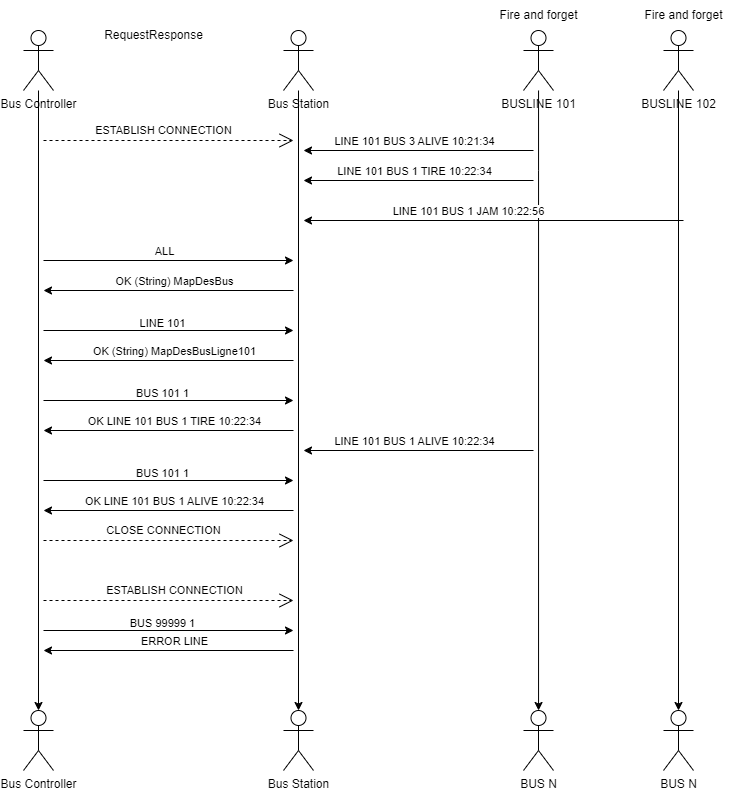

The diagram above was exported from draw.io. Its source (the exported page's mxGraphModel, read from the mxfile embedded in the PNG):
<mxGraphModel dx="836" dy="442" grid="1" gridSize="10" guides="1" tooltips="1" connect="1" arrows="1" fold="1" page="1" pageScale="1" pageWidth="827" pageHeight="1169" math="0" shadow="0">
  <root>
    <mxCell id="0" />
    <mxCell id="1" parent="0" />
    <mxCell id="K4kY370gOvi7cbNuZazs-8" value="" style="edgeStyle=orthogonalEdgeStyle;rounded=0;orthogonalLoop=1;jettySize=auto;html=1;" edge="1" parent="1" source="K4kY370gOvi7cbNuZazs-1" target="K4kY370gOvi7cbNuZazs-7">
      <mxGeometry relative="1" as="geometry" />
    </mxCell>
    <mxCell id="K4kY370gOvi7cbNuZazs-1" value="Bus Controller" style="shape=umlActor;verticalLabelPosition=bottom;verticalAlign=top;html=1;outlineConnect=0;" vertex="1" parent="1">
      <mxGeometry x="100" y="50" width="30" height="60" as="geometry" />
    </mxCell>
    <mxCell id="K4kY370gOvi7cbNuZazs-12" value="" style="edgeStyle=orthogonalEdgeStyle;rounded=0;orthogonalLoop=1;jettySize=auto;html=1;" edge="1" parent="1" source="K4kY370gOvi7cbNuZazs-2" target="K4kY370gOvi7cbNuZazs-11">
      <mxGeometry relative="1" as="geometry" />
    </mxCell>
    <mxCell id="K4kY370gOvi7cbNuZazs-2" value="Bus Station" style="shape=umlActor;verticalLabelPosition=bottom;verticalAlign=top;html=1;outlineConnect=0;" vertex="1" parent="1">
      <mxGeometry x="360" y="50" width="30" height="60" as="geometry" />
    </mxCell>
    <mxCell id="K4kY370gOvi7cbNuZazs-14" value="" style="edgeStyle=orthogonalEdgeStyle;rounded=0;orthogonalLoop=1;jettySize=auto;html=1;" edge="1" parent="1" source="K4kY370gOvi7cbNuZazs-3" target="K4kY370gOvi7cbNuZazs-13">
      <mxGeometry relative="1" as="geometry">
        <Array as="points">
          <mxPoint x="615" y="190" />
          <mxPoint x="615" y="190" />
        </Array>
      </mxGeometry>
    </mxCell>
    <mxCell id="K4kY370gOvi7cbNuZazs-3" value="BUSLINE 101" style="shape=umlActor;verticalLabelPosition=bottom;verticalAlign=top;html=1;outlineConnect=0;" vertex="1" parent="1">
      <mxGeometry x="600" y="50" width="30" height="60" as="geometry" />
    </mxCell>
    <mxCell id="K4kY370gOvi7cbNuZazs-7" value="Bus Controller" style="shape=umlActor;verticalLabelPosition=bottom;verticalAlign=top;html=1;outlineConnect=0;" vertex="1" parent="1">
      <mxGeometry x="100" y="730" width="30" height="60" as="geometry" />
    </mxCell>
    <mxCell id="K4kY370gOvi7cbNuZazs-11" value="Bus Station" style="shape=umlActor;verticalLabelPosition=bottom;verticalAlign=top;html=1;outlineConnect=0;" vertex="1" parent="1">
      <mxGeometry x="360" y="730" width="30" height="60" as="geometry" />
    </mxCell>
    <mxCell id="K4kY370gOvi7cbNuZazs-13" value="BUS N" style="shape=umlActor;verticalLabelPosition=bottom;verticalAlign=top;html=1;outlineConnect=0;" vertex="1" parent="1">
      <mxGeometry x="600" y="730" width="30" height="60" as="geometry" />
    </mxCell>
    <mxCell id="K4kY370gOvi7cbNuZazs-15" value="" style="endArrow=classic;html=1;rounded=0;" edge="1" parent="1">
      <mxGeometry width="50" height="50" relative="1" as="geometry">
        <mxPoint x="120" y="280" as="sourcePoint" />
        <mxPoint x="370" y="280" as="targetPoint" />
      </mxGeometry>
    </mxCell>
    <mxCell id="K4kY370gOvi7cbNuZazs-16" value="ALL" style="edgeLabel;html=1;align=center;verticalAlign=middle;resizable=0;points=[];" vertex="1" connectable="0" parent="K4kY370gOvi7cbNuZazs-15">
      <mxGeometry x="0.5827" y="-2" relative="1" as="geometry">
        <mxPoint x="-77" y="-12" as="offset" />
      </mxGeometry>
    </mxCell>
    <mxCell id="K4kY370gOvi7cbNuZazs-17" value="ESTABLISH CONNECTION" style="endArrow=open;endSize=12;dashed=1;html=1;rounded=0;" edge="1" parent="1">
      <mxGeometry x="-0.04" y="10" width="160" relative="1" as="geometry">
        <mxPoint x="120" y="160" as="sourcePoint" />
        <mxPoint x="370" y="160" as="targetPoint" />
        <mxPoint as="offset" />
      </mxGeometry>
    </mxCell>
    <mxCell id="K4kY370gOvi7cbNuZazs-18" value="" style="endArrow=classic;html=1;rounded=0;" edge="1" parent="1">
      <mxGeometry width="50" height="50" relative="1" as="geometry">
        <mxPoint x="610" y="170" as="sourcePoint" />
        <mxPoint x="380" y="170" as="targetPoint" />
      </mxGeometry>
    </mxCell>
    <mxCell id="K4kY370gOvi7cbNuZazs-19" value="LINE 101 BUS 3 ALIVE 10:21:34" style="edgeLabel;html=1;align=center;verticalAlign=middle;resizable=0;points=[];" vertex="1" connectable="0" parent="K4kY370gOvi7cbNuZazs-18">
      <mxGeometry x="0.2797" y="1" relative="1" as="geometry">
        <mxPoint x="28" y="-11" as="offset" />
      </mxGeometry>
    </mxCell>
    <mxCell id="K4kY370gOvi7cbNuZazs-20" value="" style="edgeStyle=orthogonalEdgeStyle;rounded=0;orthogonalLoop=1;jettySize=auto;html=1;" edge="1" parent="1" source="K4kY370gOvi7cbNuZazs-21" target="K4kY370gOvi7cbNuZazs-22">
      <mxGeometry relative="1" as="geometry" />
    </mxCell>
    <mxCell id="K4kY370gOvi7cbNuZazs-21" value="BUSLINE 102" style="shape=umlActor;verticalLabelPosition=bottom;verticalAlign=top;html=1;outlineConnect=0;" vertex="1" parent="1">
      <mxGeometry x="740" y="50" width="30" height="60" as="geometry" />
    </mxCell>
    <mxCell id="K4kY370gOvi7cbNuZazs-22" value="BUS N" style="shape=umlActor;verticalLabelPosition=bottom;verticalAlign=top;html=1;outlineConnect=0;" vertex="1" parent="1">
      <mxGeometry x="740" y="730" width="30" height="60" as="geometry" />
    </mxCell>
    <mxCell id="K4kY370gOvi7cbNuZazs-23" value="" style="endArrow=classic;html=1;rounded=0;" edge="1" parent="1">
      <mxGeometry width="50" height="50" relative="1" as="geometry">
        <mxPoint x="610" y="200" as="sourcePoint" />
        <mxPoint x="380" y="200" as="targetPoint" />
      </mxGeometry>
    </mxCell>
    <mxCell id="K4kY370gOvi7cbNuZazs-24" value="LINE 101 BUS 1 TIRE 10:22:34" style="edgeLabel;html=1;align=center;verticalAlign=middle;resizable=0;points=[];" vertex="1" connectable="0" parent="K4kY370gOvi7cbNuZazs-23">
      <mxGeometry x="0.2797" y="1" relative="1" as="geometry">
        <mxPoint x="28" y="-11" as="offset" />
      </mxGeometry>
    </mxCell>
    <mxCell id="K4kY370gOvi7cbNuZazs-26" value="" style="endArrow=classic;html=1;rounded=0;" edge="1" parent="1">
      <mxGeometry width="50" height="50" relative="1" as="geometry">
        <mxPoint x="760" y="240" as="sourcePoint" />
        <mxPoint x="380" y="240" as="targetPoint" />
      </mxGeometry>
    </mxCell>
    <mxCell id="K4kY370gOvi7cbNuZazs-27" value="LINE 101 BUS 1 JAM 10:22:56" style="edgeLabel;html=1;align=center;verticalAlign=middle;resizable=0;points=[];" vertex="1" connectable="0" parent="K4kY370gOvi7cbNuZazs-26">
      <mxGeometry x="0.2797" y="1" relative="1" as="geometry">
        <mxPoint x="28" y="-11" as="offset" />
      </mxGeometry>
    </mxCell>
    <mxCell id="K4kY370gOvi7cbNuZazs-28" value="" style="endArrow=classic;html=1;rounded=0;" edge="1" parent="1">
      <mxGeometry width="50" height="50" relative="1" as="geometry">
        <mxPoint x="370" y="310" as="sourcePoint" />
        <mxPoint x="120" y="310" as="targetPoint" />
      </mxGeometry>
    </mxCell>
    <mxCell id="K4kY370gOvi7cbNuZazs-29" value="OK (String) MapDesBus" style="edgeLabel;html=1;align=center;verticalAlign=middle;resizable=0;points=[];" vertex="1" connectable="0" parent="K4kY370gOvi7cbNuZazs-28">
      <mxGeometry x="-0.3427" y="-2" relative="1" as="geometry">
        <mxPoint x="-37" y="-8" as="offset" />
      </mxGeometry>
    </mxCell>
    <mxCell id="K4kY370gOvi7cbNuZazs-30" value="" style="endArrow=classic;html=1;rounded=0;" edge="1" parent="1">
      <mxGeometry width="50" height="50" relative="1" as="geometry">
        <mxPoint x="120" y="350" as="sourcePoint" />
        <mxPoint x="370" y="350" as="targetPoint" />
      </mxGeometry>
    </mxCell>
    <mxCell id="K4kY370gOvi7cbNuZazs-31" value="ALL" style="edgeLabel;html=1;align=center;verticalAlign=middle;resizable=0;points=[];" vertex="1" connectable="0" parent="K4kY370gOvi7cbNuZazs-30">
      <mxGeometry x="0.5827" y="-2" relative="1" as="geometry">
        <mxPoint x="-77" y="-12" as="offset" />
      </mxGeometry>
    </mxCell>
    <mxCell id="K4kY370gOvi7cbNuZazs-34" value="LINE 101" style="edgeLabel;html=1;align=center;verticalAlign=middle;resizable=0;points=[];" vertex="1" connectable="0" parent="K4kY370gOvi7cbNuZazs-30">
      <mxGeometry x="-0.0473" y="8" relative="1" as="geometry">
        <mxPoint as="offset" />
      </mxGeometry>
    </mxCell>
    <mxCell id="K4kY370gOvi7cbNuZazs-32" value="" style="endArrow=classic;html=1;rounded=0;" edge="1" parent="1">
      <mxGeometry width="50" height="50" relative="1" as="geometry">
        <mxPoint x="370" y="380" as="sourcePoint" />
        <mxPoint x="120" y="380" as="targetPoint" />
      </mxGeometry>
    </mxCell>
    <mxCell id="K4kY370gOvi7cbNuZazs-33" value="OK (String) MapDesBusLigne101" style="edgeLabel;html=1;align=center;verticalAlign=middle;resizable=0;points=[];" vertex="1" connectable="0" parent="K4kY370gOvi7cbNuZazs-32">
      <mxGeometry x="-0.3427" y="-2" relative="1" as="geometry">
        <mxPoint x="-37" y="-8" as="offset" />
      </mxGeometry>
    </mxCell>
    <mxCell id="K4kY370gOvi7cbNuZazs-35" value="Fire and forget" style="text;html=1;align=center;verticalAlign=middle;resizable=0;points=[];autosize=1;strokeColor=none;fillColor=none;" vertex="1" parent="1">
      <mxGeometry x="565" y="20" width="100" height="30" as="geometry" />
    </mxCell>
    <mxCell id="K4kY370gOvi7cbNuZazs-36" value="Fire and forget" style="text;html=1;align=center;verticalAlign=middle;resizable=0;points=[];autosize=1;strokeColor=none;fillColor=none;" vertex="1" parent="1">
      <mxGeometry x="710" y="20" width="100" height="30" as="geometry" />
    </mxCell>
    <mxCell id="K4kY370gOvi7cbNuZazs-37" value="" style="endArrow=classic;html=1;rounded=0;" edge="1" parent="1">
      <mxGeometry width="50" height="50" relative="1" as="geometry">
        <mxPoint x="120" y="420" as="sourcePoint" />
        <mxPoint x="370" y="420" as="targetPoint" />
      </mxGeometry>
    </mxCell>
    <mxCell id="K4kY370gOvi7cbNuZazs-38" value="ALL" style="edgeLabel;html=1;align=center;verticalAlign=middle;resizable=0;points=[];" vertex="1" connectable="0" parent="K4kY370gOvi7cbNuZazs-37">
      <mxGeometry x="0.5827" y="-2" relative="1" as="geometry">
        <mxPoint x="-77" y="-12" as="offset" />
      </mxGeometry>
    </mxCell>
    <mxCell id="K4kY370gOvi7cbNuZazs-39" value="BUS 101 1" style="edgeLabel;html=1;align=center;verticalAlign=middle;resizable=0;points=[];" vertex="1" connectable="0" parent="K4kY370gOvi7cbNuZazs-37">
      <mxGeometry x="-0.0473" y="8" relative="1" as="geometry">
        <mxPoint as="offset" />
      </mxGeometry>
    </mxCell>
    <mxCell id="K4kY370gOvi7cbNuZazs-40" value="" style="endArrow=classic;html=1;rounded=0;" edge="1" parent="1">
      <mxGeometry width="50" height="50" relative="1" as="geometry">
        <mxPoint x="370" y="450" as="sourcePoint" />
        <mxPoint x="120" y="450" as="targetPoint" />
      </mxGeometry>
    </mxCell>
    <mxCell id="K4kY370gOvi7cbNuZazs-41" value="OK LINE 101 BUS 1 TIRE 10:22:34" style="edgeLabel;html=1;align=center;verticalAlign=middle;resizable=0;points=[];" vertex="1" connectable="0" parent="K4kY370gOvi7cbNuZazs-40">
      <mxGeometry x="-0.3427" y="-2" relative="1" as="geometry">
        <mxPoint x="-37" y="-8" as="offset" />
      </mxGeometry>
    </mxCell>
    <mxCell id="K4kY370gOvi7cbNuZazs-42" value="" style="endArrow=classic;html=1;rounded=0;" edge="1" parent="1">
      <mxGeometry width="50" height="50" relative="1" as="geometry">
        <mxPoint x="610" y="470" as="sourcePoint" />
        <mxPoint x="380" y="470" as="targetPoint" />
      </mxGeometry>
    </mxCell>
    <mxCell id="K4kY370gOvi7cbNuZazs-43" value="LINE 101 BUS 1 ALIVE 10:22:34" style="edgeLabel;html=1;align=center;verticalAlign=middle;resizable=0;points=[];" vertex="1" connectable="0" parent="K4kY370gOvi7cbNuZazs-42">
      <mxGeometry x="0.2797" y="1" relative="1" as="geometry">
        <mxPoint x="28" y="-11" as="offset" />
      </mxGeometry>
    </mxCell>
    <mxCell id="K4kY370gOvi7cbNuZazs-44" value="" style="endArrow=classic;html=1;rounded=0;" edge="1" parent="1">
      <mxGeometry width="50" height="50" relative="1" as="geometry">
        <mxPoint x="120" y="500" as="sourcePoint" />
        <mxPoint x="370" y="500" as="targetPoint" />
      </mxGeometry>
    </mxCell>
    <mxCell id="K4kY370gOvi7cbNuZazs-45" value="ALL" style="edgeLabel;html=1;align=center;verticalAlign=middle;resizable=0;points=[];" vertex="1" connectable="0" parent="K4kY370gOvi7cbNuZazs-44">
      <mxGeometry x="0.5827" y="-2" relative="1" as="geometry">
        <mxPoint x="-77" y="-12" as="offset" />
      </mxGeometry>
    </mxCell>
    <mxCell id="K4kY370gOvi7cbNuZazs-46" value="BUS 101 1" style="edgeLabel;html=1;align=center;verticalAlign=middle;resizable=0;points=[];" vertex="1" connectable="0" parent="K4kY370gOvi7cbNuZazs-44">
      <mxGeometry x="-0.0473" y="8" relative="1" as="geometry">
        <mxPoint as="offset" />
      </mxGeometry>
    </mxCell>
    <mxCell id="K4kY370gOvi7cbNuZazs-47" value="" style="endArrow=classic;html=1;rounded=0;" edge="1" parent="1">
      <mxGeometry width="50" height="50" relative="1" as="geometry">
        <mxPoint x="370" y="530" as="sourcePoint" />
        <mxPoint x="120" y="530" as="targetPoint" />
      </mxGeometry>
    </mxCell>
    <mxCell id="K4kY370gOvi7cbNuZazs-48" value="OK LINE 101 BUS 1 ALIVE 10:22:34" style="edgeLabel;html=1;align=center;verticalAlign=middle;resizable=0;points=[];" vertex="1" connectable="0" parent="K4kY370gOvi7cbNuZazs-47">
      <mxGeometry x="-0.3427" y="-2" relative="1" as="geometry">
        <mxPoint x="-37" y="-8" as="offset" />
      </mxGeometry>
    </mxCell>
    <mxCell id="K4kY370gOvi7cbNuZazs-49" value="CLOSE CONNECTION" style="endArrow=open;endSize=12;dashed=1;html=1;rounded=0;" edge="1" parent="1">
      <mxGeometry x="-0.04" y="10" width="160" relative="1" as="geometry">
        <mxPoint x="120" y="560" as="sourcePoint" />
        <mxPoint x="370" y="560" as="targetPoint" />
        <mxPoint as="offset" />
      </mxGeometry>
    </mxCell>
    <mxCell id="K4kY370gOvi7cbNuZazs-50" value="ESTABLISH CONNECTION" style="endArrow=open;endSize=12;dashed=1;html=1;rounded=0;" edge="1" parent="1">
      <mxGeometry x="0.04" y="10" width="160" relative="1" as="geometry">
        <mxPoint x="120" y="620" as="sourcePoint" />
        <mxPoint x="370" y="620" as="targetPoint" />
        <mxPoint as="offset" />
      </mxGeometry>
    </mxCell>
    <mxCell id="K4kY370gOvi7cbNuZazs-51" value="" style="endArrow=classic;html=1;rounded=0;" edge="1" parent="1">
      <mxGeometry width="50" height="50" relative="1" as="geometry">
        <mxPoint x="120" y="650" as="sourcePoint" />
        <mxPoint x="370" y="650" as="targetPoint" />
      </mxGeometry>
    </mxCell>
    <mxCell id="K4kY370gOvi7cbNuZazs-52" value="ALL" style="edgeLabel;html=1;align=center;verticalAlign=middle;resizable=0;points=[];" vertex="1" connectable="0" parent="K4kY370gOvi7cbNuZazs-51">
      <mxGeometry x="0.5827" y="-2" relative="1" as="geometry">
        <mxPoint x="-77" y="-12" as="offset" />
      </mxGeometry>
    </mxCell>
    <mxCell id="K4kY370gOvi7cbNuZazs-53" value="BUS 99999 1" style="edgeLabel;html=1;align=center;verticalAlign=middle;resizable=0;points=[];" vertex="1" connectable="0" parent="K4kY370gOvi7cbNuZazs-51">
      <mxGeometry x="-0.0473" y="8" relative="1" as="geometry">
        <mxPoint as="offset" />
      </mxGeometry>
    </mxCell>
    <mxCell id="K4kY370gOvi7cbNuZazs-54" value="" style="endArrow=classic;html=1;rounded=0;" edge="1" parent="1">
      <mxGeometry width="50" height="50" relative="1" as="geometry">
        <mxPoint x="370" y="670" as="sourcePoint" />
        <mxPoint x="120" y="670" as="targetPoint" />
      </mxGeometry>
    </mxCell>
    <mxCell id="K4kY370gOvi7cbNuZazs-55" value="ERROR LINE" style="edgeLabel;html=1;align=center;verticalAlign=middle;resizable=0;points=[];" vertex="1" connectable="0" parent="K4kY370gOvi7cbNuZazs-54">
      <mxGeometry x="-0.3427" y="-2" relative="1" as="geometry">
        <mxPoint x="-37" y="-8" as="offset" />
      </mxGeometry>
    </mxCell>
    <mxCell id="K4kY370gOvi7cbNuZazs-57" value="RequestResponse" style="text;html=1;align=center;verticalAlign=middle;resizable=0;points=[];autosize=1;strokeColor=none;fillColor=none;" vertex="1" parent="1">
      <mxGeometry x="170" y="40" width="120" height="30" as="geometry" />
    </mxCell>
  </root>
</mxGraphModel>